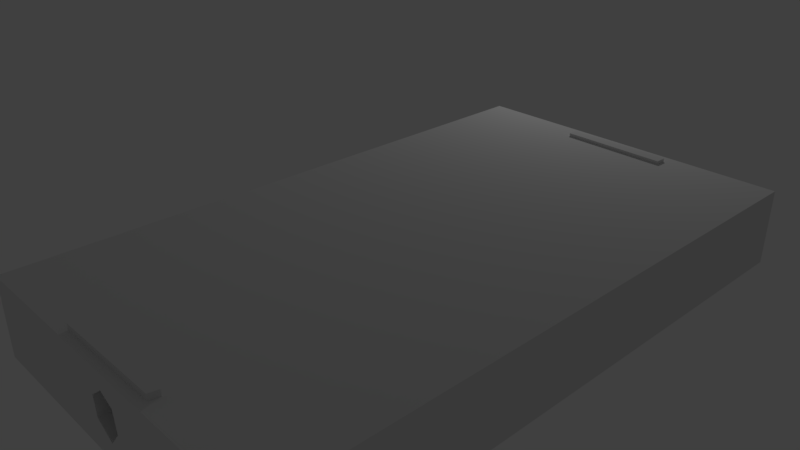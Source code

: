 # Source: 3d_phone_textured.blend  (saved by Blender 2.79.0; exported with 4.5.12 LTS)
import bpy
from mathutils import Matrix  # noqa: F401  (used for matrix-valued properties, if any)

bpy.ops.wm.read_factory_settings(use_empty=True)
scene = bpy.context.scene
scene.name = 'Scene'

# ---- collections
col_collection_1 = bpy.data.collections.new('Collection 1'); scene.collection.children.link(col_collection_1)

# ---- materials (node trees are filled in below, after node groups)
mat_material = bpy.data.materials.new('Material')
mat_material.alpha_threshold = 0.0
mat_material.use_transparent_shadow = False
mat_material.roughness = 0.5
mat_material.line_color = (0.0, 0.0, 0.0, 1.0)

# ---- material node trees

# ---- world
world_world = bpy.data.worlds.new('World'); scene.world = world_world
world_world.color = (0.05088, 0.05088, 0.05088)
world_world.use_sun_shadow = False
world_world.sun_shadow_jitter_overblur = 0.0
world_world.cycles.sampling_method = 'MANUAL'

# ---- cameras
cam_camera = bpy.data.cameras.new('Camera')
cam_camera.clip_end = 100.0
cam_camera.lens = 35.0
cam_camera.sensor_width = 32.0
cam_camera.sensor_height = 18.0
cam_camera.ortho_scale = 7.314
cam_camera.dof.focus_distance = 0.0
cam_camera.dof.aperture_fstop = 128.0

# ---- lights
light_lamp = bpy.data.lights.new('Lamp', 'POINT')
light_lamp.transmission_factor = 0.0
light_lamp.cutoff_distance = 30.0
light_lamp.energy = 100.0
light_lamp.shadow_buffer_clip_start = 1.001
light_lamp.shadow_soft_size = 0.1
light_lamp.shadow_maximum_resolution = 0.006
light_lamp.use_absolute_resolution = True

# ---- meshes
me_cube = bpy.data.meshes.new('Cube')
me_cube.from_pydata([(3.123, 4.541, -0.5864), (3.123, -3.978, -0.5864), (-1.761, -3.978, -0.5864), (-1.761, 4.541, -0.5864), (3.123, 4.541, 0.5002), (3.123, -3.978, 0.5002), (-1.761, -3.978, 0.5002), (-1.761, 4.541, 0.5002), (-1.761, -3.978, -0.5002), (-1.761, -3.978, 0.5002), (-1.761, 4.541, 0.5002), (-1.761, 4.541, -0.5002), (-1.761, -3.978, -0.1709), (-1.761, -3.978, 0.1368), (-1.761, -0.2062, 0.1202), (-1.761, -0.2329, -0.1962), (-1.761, -2.757, 0.1314), (-1.761, -2.781, -0.179), (-1.761, -2.316, -0.1821), (-1.761, -2.272, 0.1293), (-1.761, -1.674, 0.1267), (-1.761, -1.736, -0.186), (-1.916, -2.316, -0.1821), (-1.916, -2.781, -0.179), (-1.916, -2.757, 0.1314), (-1.916, -2.272, 0.1293), (-1.957, -1.674, 0.1267), (-1.957, -0.2062, 0.1202), (-1.957, -0.2329, -0.1962), (-1.957, -1.736, -0.186), (0.8746, -3.978, 0.1704), (0.6744, -3.978, 0.2741), (0.4615, -3.978, 0.1084), (0.4863, -3.978, -0.1606), (0.7389, -3.978, -0.3256), (0.9106, -3.978, -0.1198), (-1.957, -1.674, 0.1267), (-1.957, -0.2062, 0.1202), (-1.957, -0.2329, -0.1962), (-1.957, -1.736, -0.186), (0.8746, -3.298, 0.1704), (0.6744, -3.298, 0.2741), (0.4615, -3.298, 0.1084), (0.4863, -3.298, -0.1606), (0.7389, -3.298, -0.3256), (0.9106, -3.298, -0.1198), (1.436, -3.731, 0.5002), (-0.1646, -3.738, 0.5002), (-0.1627, -3.869, 0.5002), (1.412, -3.859, 0.5002), (1.436, -3.731, 0.5818), (-0.1646, -3.738, 0.5818), (-0.1627, -3.869, 0.5818), (1.412, -3.859, 0.5818), (1.525, 4.371, 0.5002), (1.519, 4.212, 0.5002), (-0.05081, 4.23, 0.5002), (-0.04241, 4.375, 0.5002), (1.525, 4.371, 0.5495), (1.519, 4.212, 0.5495), (-0.05081, 4.23, 0.5495), (-0.04241, 4.375, 0.5495), (0.7837, 4.541, 0.102), (0.2817, 4.541, 0.1152), (0.2354, 4.541, -0.1622), (0.782, 4.541, -0.1791), (0.7837, 4.193, 0.102), (0.2817, 4.193, 0.1152), (0.2354, 4.193, -0.1622), (0.782, 4.193, -0.1791)], [], [(1, 3, 0), (7, 56, 57), (4, 1, 0), (5, 31, 30), (10, 11, 14), (64, 3, 7), (13, 17, 12), (24, 22, 23), (19, 24, 16), (19, 21, 18), (14, 26, 20), (16, 23, 17), (18, 25, 19), (18, 23, 22), (28, 39, 38), (20, 29, 21), (15, 27, 14), (15, 29, 28), (30, 45, 35), (2, 1, 34), (36, 38, 39), (26, 37, 36), (29, 36, 39), (27, 38, 37), (42, 43, 45), (33, 44, 43), (32, 41, 31), (35, 44, 34), (33, 42, 32), (30, 41, 40), (53, 51, 52), (5, 48, 6), (46, 53, 49), (48, 51, 47), (49, 52, 48), (47, 50, 46), (61, 59, 58), (54, 59, 55), (5, 4, 55), (57, 58, 54), (55, 60, 56), (56, 61, 57), (69, 67, 66), (62, 4, 0), (65, 66, 62), (63, 68, 64), (64, 69, 65), (63, 66, 67), (1, 2, 3), (54, 4, 57), (4, 7, 57), (4, 5, 1), (35, 1, 5), (6, 32, 31), (30, 35, 5), (5, 6, 31), (11, 8, 15), (8, 12, 17), (18, 8, 17), (18, 21, 8), (21, 15, 8), (13, 9, 16), (9, 10, 14), (20, 9, 14), (19, 16, 9), (20, 19, 9), (11, 15, 14), (7, 4, 63), (4, 62, 63), (63, 64, 7), (13, 16, 17), (24, 25, 22), (19, 25, 24), (19, 20, 21), (14, 27, 26), (16, 24, 23), (18, 22, 25), (18, 17, 23), (28, 29, 39), (20, 26, 29), (15, 28, 27), (15, 21, 29), (30, 40, 45), (33, 32, 2), (32, 6, 2), (1, 35, 34), (34, 33, 2), (36, 37, 38), (26, 27, 37), (29, 26, 36), (27, 28, 38), (44, 45, 43), (45, 40, 42), (40, 41, 42), (33, 34, 44), (32, 42, 41), (35, 45, 44), (33, 43, 42), (30, 31, 41), (53, 50, 51), (5, 46, 49), (48, 47, 6), (5, 49, 48), (46, 50, 53), (48, 52, 51), (49, 53, 52), (47, 51, 50), (61, 60, 59), (54, 58, 59), (56, 7, 6), (56, 6, 47), (4, 54, 55), (55, 56, 46), (56, 47, 46), (46, 5, 55), (57, 61, 58), (55, 59, 60), (56, 60, 61), (69, 68, 67), (0, 3, 65), (3, 64, 65), (65, 62, 0), (65, 69, 66), (63, 67, 68), (64, 68, 69), (63, 62, 66)])
_uv = me_cube.uv_layers.new(name='UVMap')
_uv.uv.foreach_set('vector', [0.02038, 0.3458, 0.5077, 0.02897, 0.5109, 0.3368, 0.01079, 0.5048, 0.03106, 0.6318, 0.02218, 0.6323, 0.5878, 0.8172, 0.6443, 0.0, 0.6443, 0.8172, 0.5822, 0.778, 0.7725, 0.7944, 0.7572, 0.8003, 0.3723, 0.9357, 0.3735, 0.9027, 0.7104, 0.95, 0.1511, 0.9608, 0.02184, 0.9802, 0.02137, 0.9279, 0.9786, 0.9717, 0.8947, 0.958, 0.9799, 0.9655, 0.8918, 0.9647, 0.8616, 0.9551, 0.8947, 0.958, 0.8573, 0.9619, 0.8918, 0.9647, 0.8918, 0.9647, 0.8573, 0.9619, 0.8203, 0.9514, 0.8616, 0.9551, 0.7104, 0.95, 0.8148, 0.9585, 0.8148, 0.9585, 0.8918, 0.9647, 0.8947, 0.958, 0.8947, 0.958, 0.8616, 0.9551, 0.8573, 0.9619, 0.8573, 0.9619, 0.8616, 0.9551, 0.8947, 0.958, 0.8616, 0.9551, 0.7132, 0.942, 0.8203, 0.9514, 0.7132, 0.942, 0.8148, 0.9585, 0.8203, 0.9514, 0.8203, 0.9514, 0.7132, 0.942, 0.7104, 0.95, 0.7104, 0.95, 0.7132, 0.942, 0.8203, 0.9514, 0.7132, 0.942, 0.7572, 0.8003, 0.755, 0.8175, 0.755, 0.8175, 0.9643, 0.8415, 0.5832, 0.8389, 0.7688, 0.8298, 0.8148, 0.9585, 0.7132, 0.942, 0.8203, 0.9514, 0.8148, 0.9585, 0.7104, 0.95, 0.8148, 0.9585, 0.8203, 0.9514, 0.8148, 0.9585, 0.8203, 0.9514, 0.7104, 0.95, 0.7132, 0.942, 0.7104, 0.95, 0.7894, 0.8044, 0.7881, 0.8203, 0.755, 0.8175, 0.7881, 0.8203, 0.7688, 0.8298, 0.7881, 0.8203, 0.7894, 0.8044, 0.7725, 0.7944, 0.7725, 0.7944, 0.755, 0.8175, 0.7688, 0.8298, 0.7688, 0.8298, 0.7881, 0.8203, 0.7894, 0.8044, 0.7894, 0.8044, 0.7572, 0.8003, 0.7725, 0.7944, 0.7572, 0.8003, 0.5286, 0.7432, 0.5209, 0.6314, 0.529, 0.6316, 0.5361, 0.8645, 0.529, 0.6316, 0.5355, 0.5185, 0.5207, 0.7448, 0.5286, 0.7432, 0.5286, 0.7432, 0.529, 0.6316, 0.5209, 0.6314, 0.5209, 0.6314, 0.5286, 0.7432, 0.529, 0.6316, 0.529, 0.6316, 0.5209, 0.6314, 0.5207, 0.7448, 0.5207, 0.7448, 0.02218, 0.6323, 0.03325, 0.7482, 0.02347, 0.7485, 0.02347, 0.7485, 0.03325, 0.7482, 0.03325, 0.7482, 0.5361, 0.8645, 0.0141, 0.867, 0.03325, 0.7482, 0.02218, 0.6323, 0.02347, 0.7485, 0.02347, 0.7485, 0.03325, 0.7482, 0.03106, 0.6318, 0.03106, 0.6318, 0.03106, 0.6318, 0.02218, 0.6323, 0.02218, 0.6323, 0.1866, 0.9612, 0.154, 0.9463, 0.1866, 0.9465, 0.1866, 0.9465, 0.3381, 0.9237, 0.3385, 0.976, 0.1866, 0.9612, 0.1866, 0.9465, 0.1866, 0.9465, 0.154, 0.9463, 0.1511, 0.9608, 0.1511, 0.9608, 0.1511, 0.9608, 0.1866, 0.9612, 0.1866, 0.9612, 0.154, 0.9463, 0.1866, 0.9465, 0.154, 0.9463, 0.02038, 0.3458, 0.01714, 0.03798, 0.5077, 0.02897, 0.02347, 0.7485, 0.0141, 0.867, 0.02218, 0.6323, 0.0141, 0.867, 0.01079, 0.5048, 0.02218, 0.6323, 0.5878, 0.8172, 0.5878, 2.287e-08, 0.6443, 0.0, 0.755, 0.8175, 0.5832, 0.8389, 0.5822, 0.778, 0.9607, 0.784, 0.7894, 0.8044, 0.7725, 0.7944, 0.7572, 0.8003, 0.755, 0.8175, 0.5822, 0.778, 0.5822, 0.778, 0.9607, 0.784, 0.7725, 0.7944, 0.3735, 0.9027, 0.9814, 0.9589, 0.7132, 0.942, 0.9814, 0.9589, 0.9799, 0.9655, 0.8947, 0.958, 0.8616, 0.9551, 0.9814, 0.9589, 0.8947, 0.958, 0.8616, 0.9551, 0.8203, 0.9514, 0.9814, 0.9589, 0.8203, 0.9514, 0.7132, 0.942, 0.9814, 0.9589, 0.9786, 0.9717, 0.977, 0.979, 0.8918, 0.9647, 0.977, 0.979, 0.3723, 0.9357, 0.7104, 0.95, 0.8148, 0.9585, 0.977, 0.979, 0.7104, 0.95, 0.8573, 0.9619, 0.8918, 0.9647, 0.977, 0.979, 0.8148, 0.9585, 0.8573, 0.9619, 0.977, 0.979, 0.3735, 0.9027, 0.7132, 0.942, 0.7104, 0.95, 0.02137, 0.9279, 0.3381, 0.9237, 0.154, 0.9463, 0.3381, 0.9237, 0.1866, 0.9465, 0.154, 0.9463, 0.154, 0.9463, 0.1511, 0.9608, 0.02137, 0.9279, 0.9786, 0.9717, 0.8918, 0.9647, 0.8947, 0.958, 0.8918, 0.9647, 0.8573, 0.9619, 0.8616, 0.9551, 0.8573, 0.9619, 0.8573, 0.9619, 0.8918, 0.9647, 0.8573, 0.9619, 0.8148, 0.9585, 0.8203, 0.9514, 0.7104, 0.95, 0.7104, 0.95, 0.8148, 0.9585, 0.8918, 0.9647, 0.8918, 0.9647, 0.8947, 0.958, 0.8616, 0.9551, 0.8616, 0.9551, 0.8573, 0.9619, 0.8616, 0.9551, 0.8947, 0.958, 0.8947, 0.958, 0.7132, 0.942, 0.8203, 0.9514, 0.8203, 0.9514, 0.8148, 0.9585, 0.8148, 0.9585, 0.8203, 0.9514, 0.7132, 0.942, 0.7132, 0.942, 0.7104, 0.95, 0.7132, 0.942, 0.8203, 0.9514, 0.8203, 0.9514, 0.7572, 0.8003, 0.7572, 0.8003, 0.755, 0.8175, 0.7881, 0.8203, 0.7894, 0.8044, 0.9643, 0.8415, 0.7894, 0.8044, 0.9607, 0.784, 0.9643, 0.8415, 0.5832, 0.8389, 0.755, 0.8175, 0.7688, 0.8298, 0.7688, 0.8298, 0.7881, 0.8203, 0.9643, 0.8415, 0.8148, 0.9585, 0.7104, 0.95, 0.7132, 0.942, 0.8148, 0.9585, 0.7104, 0.95, 0.7104, 0.95, 0.8203, 0.9514, 0.8148, 0.9585, 0.8148, 0.9585, 0.7104, 0.95, 0.7132, 0.942, 0.7132, 0.942, 0.7688, 0.8298, 0.755, 0.8175, 0.7881, 0.8203, 0.755, 0.8175, 0.7572, 0.8003, 0.7894, 0.8044, 0.7572, 0.8003, 0.7725, 0.7944, 0.7894, 0.8044, 0.7881, 0.8203, 0.7688, 0.8298, 0.7688, 0.8298, 0.7894, 0.8044, 0.7894, 0.8044, 0.7725, 0.7944, 0.755, 0.8175, 0.755, 0.8175, 0.7688, 0.8298, 0.7881, 0.8203, 0.7881, 0.8203, 0.7894, 0.8044, 0.7572, 0.8003, 0.7725, 0.7944, 0.7725, 0.7944, 0.5286, 0.7432, 0.5207, 0.7448, 0.5209, 0.6314, 0.5361, 0.8645, 0.5207, 0.7448, 0.5286, 0.7432, 0.529, 0.6316, 0.5209, 0.6314, 0.5355, 0.5185, 0.5361, 0.8645, 0.5286, 0.7432, 0.529, 0.6316, 0.5207, 0.7448, 0.5207, 0.7448, 0.5286, 0.7432, 0.529, 0.6316, 0.529, 0.6316, 0.5209, 0.6314, 0.5286, 0.7432, 0.5286, 0.7432, 0.529, 0.6316, 0.5209, 0.6314, 0.5209, 0.6314, 0.5207, 0.7448, 0.02218, 0.6323, 0.03106, 0.6318, 0.03325, 0.7482, 0.02347, 0.7485, 0.02347, 0.7485, 0.03325, 0.7482, 0.03106, 0.6318, 0.01079, 0.5048, 0.5355, 0.5185, 0.03106, 0.6318, 0.5355, 0.5185, 0.5209, 0.6314, 0.0141, 0.867, 0.02347, 0.7485, 0.03325, 0.7482, 0.03325, 0.7482, 0.03106, 0.6318, 0.5207, 0.7448, 0.03106, 0.6318, 0.5209, 0.6314, 0.5207, 0.7448, 0.5207, 0.7448, 0.5361, 0.8645, 0.03325, 0.7482, 0.02218, 0.6323, 0.02218, 0.6323, 0.02347, 0.7485, 0.03325, 0.7482, 0.03325, 0.7482, 0.03106, 0.6318, 0.03106, 0.6318, 0.03106, 0.6318, 0.02218, 0.6323, 0.1866, 0.9612, 0.1511, 0.9608, 0.154, 0.9463, 0.3385, 0.976, 0.02184, 0.9802, 0.1866, 0.9612, 0.02184, 0.9802, 0.1511, 0.9608, 0.1866, 0.9612, 0.1866, 0.9612, 0.1866, 0.9465, 0.3385, 0.976, 0.1866, 0.9612, 0.1866, 0.9612, 0.1866, 0.9465, 0.154, 0.9463, 0.154, 0.9463, 0.1511, 0.9608, 0.1511, 0.9608, 0.1511, 0.9608, 0.1866, 0.9612, 0.154, 0.9463, 0.1866, 0.9465, 0.1866, 0.9465])
me_cube.materials.append(mat_material)
me_cube.use_remesh_preserve_volume = False
me_cube.use_remesh_preserve_attributes = False
me_cube.use_mirror_vertex_groups = False
me_cube.update()

# ---- objects
ob_cube = bpy.data.objects.new('Cube', me_cube)
ob_lamp = bpy.data.objects.new('Lamp', light_lamp)
ob_camera = bpy.data.objects.new('Camera', cam_camera)

# ---- transforms, parenting, visibility, modifiers, constraints
ob_cube.location = (0.0, 0.0, 0.0)
ob_cube.lock_rotations_4d = False
ob_cube.empty_display_type = 'ARROWS'
ob_cube.lineart.crease_threshold = 0.0
ob_lamp.location = (-1.641, 7.157, 3.891)
ob_lamp.rotation_euler = (0.6503, 0.05522, 1.866)
ob_lamp.lock_rotations_4d = False
ob_lamp.empty_display_type = 'ARROWS'
ob_lamp.color = (0.0, 0.0, 0.0, 0.0)
ob_lamp.lineart.crease_threshold = 0.0
ob_camera.location = (7.481, -6.508, 5.344)
ob_camera.rotation_euler = (1.109, 0.0, 0.8149)
ob_camera.lock_rotations_4d = False
ob_camera.empty_display_type = 'ARROWS'
ob_camera.color = (0.0, 0.0, 0.0, 0.0)
ob_camera.display_type = 'WIRE'
ob_camera.lineart.crease_threshold = 0.0

# ---- collection membership
col_collection_1.objects.link(ob_cube)
col_collection_1.objects.link(ob_lamp)
col_collection_1.objects.link(ob_camera)

# ---- scene / render settings (as saved in the file)
scene.camera = ob_camera
scene.frame_start = 1; scene.frame_end = 250; scene.frame_set(1)
scene.render.engine = 'BLENDER_EEVEE_NEXT'
scene.render.resolution_percentage = 50
scene.render.dither_intensity = 0.0
scene.cycles.use_denoising = False
scene.cycles.samples = 128
scene.cycles.sampling_pattern = 'TABULATED_SOBOL'
scene.cycles.use_adaptive_sampling = False
scene.cycles.use_light_tree = False
scene.cycles.blur_glossy = 0.0
scene.cycles.sample_clamp_indirect = 0.0
scene.view_settings.view_transform = 'Standard'
bpy.context.view_layer.update()
